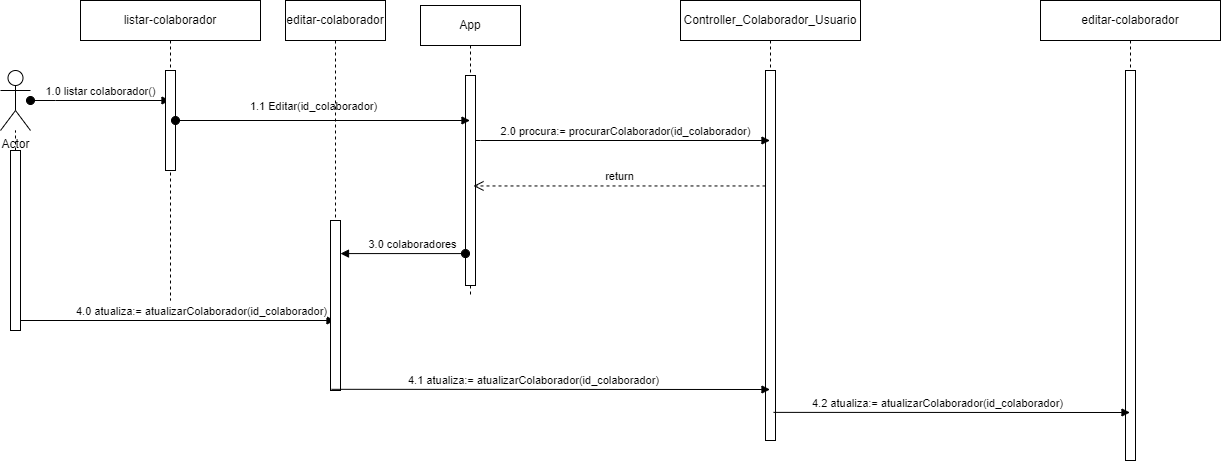

The diagram above was exported from draw.io. Its source (the exported page's mxGraphModel, read from the mxfile embedded in the PNG):
<mxGraphModel dx="880" dy="438" grid="1" gridSize="10" guides="1" tooltips="1" connect="1" arrows="1" fold="1" page="1" pageScale="1" pageWidth="850" pageHeight="1100" math="0" shadow="0">
  <root>
    <mxCell id="0" />
    <mxCell id="1" parent="0" />
    <mxCell id="aM9ryv3xv72pqoxQDRHE-1" value="App" style="shape=umlLifeline;perimeter=lifelinePerimeter;whiteSpace=wrap;html=1;container=0;dropTarget=0;collapsible=0;recursiveResize=0;outlineConnect=0;portConstraint=eastwest;newEdgeStyle={&quot;edgeStyle&quot;:&quot;elbowEdgeStyle&quot;,&quot;elbow&quot;:&quot;vertical&quot;,&quot;curved&quot;:0,&quot;rounded&quot;:0};" parent="1" vertex="1">
      <mxGeometry x="460" y="45" width="100" height="290" as="geometry" />
    </mxCell>
    <mxCell id="aM9ryv3xv72pqoxQDRHE-2" value="" style="html=1;points=[];perimeter=orthogonalPerimeter;outlineConnect=0;targetShapes=umlLifeline;portConstraint=eastwest;newEdgeStyle={&quot;edgeStyle&quot;:&quot;elbowEdgeStyle&quot;,&quot;elbow&quot;:&quot;vertical&quot;,&quot;curved&quot;:0,&quot;rounded&quot;:0};" parent="aM9ryv3xv72pqoxQDRHE-1" vertex="1">
      <mxGeometry x="45" y="70" width="10" height="210" as="geometry" />
    </mxCell>
    <mxCell id="aM9ryv3xv72pqoxQDRHE-5" value="Controller_Colaborador_Usuario" style="shape=umlLifeline;perimeter=lifelinePerimeter;whiteSpace=wrap;html=1;container=0;dropTarget=0;collapsible=0;recursiveResize=0;outlineConnect=0;portConstraint=eastwest;newEdgeStyle={&quot;edgeStyle&quot;:&quot;elbowEdgeStyle&quot;,&quot;elbow&quot;:&quot;vertical&quot;,&quot;curved&quot;:0,&quot;rounded&quot;:0};" parent="1" vertex="1">
      <mxGeometry x="720" y="40" width="180" height="440" as="geometry" />
    </mxCell>
    <mxCell id="aM9ryv3xv72pqoxQDRHE-6" value="" style="html=1;points=[];perimeter=orthogonalPerimeter;outlineConnect=0;targetShapes=umlLifeline;portConstraint=eastwest;newEdgeStyle={&quot;edgeStyle&quot;:&quot;elbowEdgeStyle&quot;,&quot;elbow&quot;:&quot;vertical&quot;,&quot;curved&quot;:0,&quot;rounded&quot;:0};" parent="aM9ryv3xv72pqoxQDRHE-5" vertex="1">
      <mxGeometry x="85" y="70" width="10" height="370" as="geometry" />
    </mxCell>
    <mxCell id="aM9ryv3xv72pqoxQDRHE-7" value="2.0&amp;nbsp;procura:= procurarColaborador(id_colaborador)" style="html=1;verticalAlign=bottom;endArrow=block;edgeStyle=elbowEdgeStyle;elbow=vertical;curved=0;rounded=0;" parent="1" source="aM9ryv3xv72pqoxQDRHE-2" target="aM9ryv3xv72pqoxQDRHE-5" edge="1">
      <mxGeometry x="0.0193" relative="1" as="geometry">
        <mxPoint x="470" y="170" as="sourcePoint" />
        <Array as="points">
          <mxPoint x="520" y="180" />
        </Array>
        <mxPoint x="814.5" y="170" as="targetPoint" />
        <mxPoint as="offset" />
      </mxGeometry>
    </mxCell>
    <mxCell id="Gx493nJCjtDPO6q7_uv--1" value="Actor" style="shape=umlActor;verticalLabelPosition=bottom;verticalAlign=top;html=1;outlineConnect=0;" parent="1" vertex="1">
      <mxGeometry x="40" y="110" width="30" height="60" as="geometry" />
    </mxCell>
    <mxCell id="aM9ryv3xv72pqoxQDRHE-3" value="1.0 listar colaborador()" style="html=1;verticalAlign=bottom;startArrow=oval;endArrow=block;startSize=8;edgeStyle=elbowEdgeStyle;elbow=vertical;curved=0;rounded=0;" parent="1" source="Gx493nJCjtDPO6q7_uv--1" target="Gx493nJCjtDPO6q7_uv--6" edge="1">
      <mxGeometry relative="1" as="geometry">
        <mxPoint x="90" y="150" as="sourcePoint" />
        <mxPoint x="240" y="150" as="targetPoint" />
      </mxGeometry>
    </mxCell>
    <mxCell id="Gx493nJCjtDPO6q7_uv--6" value="listar-colaborador" style="shape=umlLifeline;perimeter=lifelinePerimeter;whiteSpace=wrap;html=1;container=0;dropTarget=0;collapsible=0;recursiveResize=0;outlineConnect=0;portConstraint=eastwest;newEdgeStyle={&quot;edgeStyle&quot;:&quot;elbowEdgeStyle&quot;,&quot;elbow&quot;:&quot;vertical&quot;,&quot;curved&quot;:0,&quot;rounded&quot;:0};" parent="1" vertex="1">
      <mxGeometry x="120" y="40" width="180" height="300" as="geometry" />
    </mxCell>
    <mxCell id="Gx493nJCjtDPO6q7_uv--7" value="" style="html=1;points=[];perimeter=orthogonalPerimeter;outlineConnect=0;targetShapes=umlLifeline;portConstraint=eastwest;newEdgeStyle={&quot;edgeStyle&quot;:&quot;elbowEdgeStyle&quot;,&quot;elbow&quot;:&quot;vertical&quot;,&quot;curved&quot;:0,&quot;rounded&quot;:0};" parent="Gx493nJCjtDPO6q7_uv--6" vertex="1">
      <mxGeometry x="85" y="70" width="10" height="100" as="geometry" />
    </mxCell>
    <mxCell id="Gx493nJCjtDPO6q7_uv--8" value="4.0 atualiza:= atualizarColaborador(id_colaborador)" style="html=1;verticalAlign=bottom;endArrow=block;edgeStyle=elbowEdgeStyle;elbow=vertical;curved=0;rounded=0;" parent="1" edge="1" target="O5ppH7unaWoyfhZMkYk9-1">
      <mxGeometry x="0.1538" relative="1" as="geometry">
        <mxPoint x="60" y="360" as="sourcePoint" />
        <Array as="points" />
        <mxPoint x="320" y="370" as="targetPoint" />
        <mxPoint as="offset" />
      </mxGeometry>
    </mxCell>
    <mxCell id="Gx493nJCjtDPO6q7_uv--11" value="" style="endArrow=none;dashed=1;html=1;rounded=0;" parent="1" source="Gx493nJCjtDPO6q7_uv--16" target="Gx493nJCjtDPO6q7_uv--1" edge="1">
      <mxGeometry width="50" height="50" relative="1" as="geometry">
        <mxPoint x="55" y="370" as="sourcePoint" />
        <mxPoint x="80" y="250" as="targetPoint" />
      </mxGeometry>
    </mxCell>
    <mxCell id="Gx493nJCjtDPO6q7_uv--17" value="" style="endArrow=none;dashed=1;html=1;rounded=0;" parent="1" target="Gx493nJCjtDPO6q7_uv--16" edge="1">
      <mxGeometry width="50" height="50" relative="1" as="geometry">
        <mxPoint x="55" y="370" as="sourcePoint" />
        <mxPoint x="55" y="170" as="targetPoint" />
      </mxGeometry>
    </mxCell>
    <mxCell id="Gx493nJCjtDPO6q7_uv--16" value="" style="html=1;points=[];perimeter=orthogonalPerimeter;outlineConnect=0;targetShapes=umlLifeline;portConstraint=eastwest;newEdgeStyle={&quot;edgeStyle&quot;:&quot;elbowEdgeStyle&quot;,&quot;elbow&quot;:&quot;vertical&quot;,&quot;curved&quot;:0,&quot;rounded&quot;:0};" parent="1" vertex="1">
      <mxGeometry x="50" y="190" width="10" height="180" as="geometry" />
    </mxCell>
    <mxCell id="Gx493nJCjtDPO6q7_uv--20" value="editar-colaborador" style="shape=umlLifeline;perimeter=lifelinePerimeter;whiteSpace=wrap;html=1;container=0;dropTarget=0;collapsible=0;recursiveResize=0;outlineConnect=0;portConstraint=eastwest;newEdgeStyle={&quot;edgeStyle&quot;:&quot;elbowEdgeStyle&quot;,&quot;elbow&quot;:&quot;vertical&quot;,&quot;curved&quot;:0,&quot;rounded&quot;:0};" parent="1" vertex="1">
      <mxGeometry x="1080" y="40" width="180" height="460" as="geometry" />
    </mxCell>
    <mxCell id="Gx493nJCjtDPO6q7_uv--21" value="" style="html=1;points=[];perimeter=orthogonalPerimeter;outlineConnect=0;targetShapes=umlLifeline;portConstraint=eastwest;newEdgeStyle={&quot;edgeStyle&quot;:&quot;elbowEdgeStyle&quot;,&quot;elbow&quot;:&quot;vertical&quot;,&quot;curved&quot;:0,&quot;rounded&quot;:0};" parent="Gx493nJCjtDPO6q7_uv--20" vertex="1">
      <mxGeometry x="85" y="70" width="10" height="390" as="geometry" />
    </mxCell>
    <mxCell id="Gx493nJCjtDPO6q7_uv--22" value="1.1 Editar(id_colaborador)" style="html=1;verticalAlign=bottom;startArrow=oval;endArrow=block;startSize=8;edgeStyle=elbowEdgeStyle;elbow=vertical;curved=0;rounded=0;" parent="1" source="Gx493nJCjtDPO6q7_uv--7" target="aM9ryv3xv72pqoxQDRHE-1" edge="1">
      <mxGeometry x="-0.0638" y="5" relative="1" as="geometry">
        <mxPoint x="290" y="150" as="sourcePoint" />
        <mxPoint x="440" y="160" as="targetPoint" />
        <mxPoint as="offset" />
      </mxGeometry>
    </mxCell>
    <mxCell id="Gx493nJCjtDPO6q7_uv--23" value="return" style="html=1;verticalAlign=bottom;endArrow=open;dashed=1;endSize=8;curved=0;rounded=0;entryX=0.8;entryY=0.526;entryDx=0;entryDy=0;entryPerimeter=0;" parent="1" source="aM9ryv3xv72pqoxQDRHE-6" target="aM9ryv3xv72pqoxQDRHE-2" edge="1">
      <mxGeometry relative="1" as="geometry">
        <mxPoint x="785" y="210" as="sourcePoint" />
        <mxPoint x="459.5" y="210" as="targetPoint" />
      </mxGeometry>
    </mxCell>
    <mxCell id="O5ppH7unaWoyfhZMkYk9-1" value="editar-colaborador" style="shape=umlLifeline;perimeter=lifelinePerimeter;whiteSpace=wrap;html=1;container=0;dropTarget=0;collapsible=0;recursiveResize=0;outlineConnect=0;portConstraint=eastwest;newEdgeStyle={&quot;edgeStyle&quot;:&quot;elbowEdgeStyle&quot;,&quot;elbow&quot;:&quot;vertical&quot;,&quot;curved&quot;:0,&quot;rounded&quot;:0};" vertex="1" parent="1">
      <mxGeometry x="325" y="40" width="100" height="390" as="geometry" />
    </mxCell>
    <mxCell id="O5ppH7unaWoyfhZMkYk9-2" value="" style="html=1;points=[];perimeter=orthogonalPerimeter;outlineConnect=0;targetShapes=umlLifeline;portConstraint=eastwest;newEdgeStyle={&quot;edgeStyle&quot;:&quot;elbowEdgeStyle&quot;,&quot;elbow&quot;:&quot;vertical&quot;,&quot;curved&quot;:0,&quot;rounded&quot;:0};" vertex="1" parent="O5ppH7unaWoyfhZMkYk9-1">
      <mxGeometry x="45" y="220" width="10" height="170" as="geometry" />
    </mxCell>
    <mxCell id="O5ppH7unaWoyfhZMkYk9-3" value="3.0 colaboradores" style="html=1;verticalAlign=bottom;startArrow=oval;startFill=1;endArrow=block;startSize=8;curved=0;rounded=0;exitX=0;exitY=0.848;exitDx=0;exitDy=0;exitPerimeter=0;" edge="1" parent="1" source="aM9ryv3xv72pqoxQDRHE-2" target="O5ppH7unaWoyfhZMkYk9-2">
      <mxGeometry x="-0.1538" width="60" relative="1" as="geometry">
        <mxPoint x="510" y="290" as="sourcePoint" />
        <mxPoint x="380" y="290" as="targetPoint" />
        <mxPoint as="offset" />
      </mxGeometry>
    </mxCell>
    <mxCell id="O5ppH7unaWoyfhZMkYk9-5" value="4.1 atualiza:= atualizarColaborador(id_colaborador)" style="html=1;verticalAlign=bottom;endArrow=block;edgeStyle=elbowEdgeStyle;elbow=vertical;curved=0;rounded=0;exitX=0.1;exitY=0.993;exitDx=0;exitDy=0;exitPerimeter=0;" edge="1" parent="1" source="O5ppH7unaWoyfhZMkYk9-2" target="aM9ryv3xv72pqoxQDRHE-5">
      <mxGeometry x="-0.0794" relative="1" as="geometry">
        <mxPoint x="470" y="390" as="sourcePoint" />
        <Array as="points" />
        <mxPoint x="790.5" y="390" as="targetPoint" />
        <mxPoint as="offset" />
      </mxGeometry>
    </mxCell>
    <mxCell id="O5ppH7unaWoyfhZMkYk9-6" value="4.2 atualiza:= atualizarColaborador(id_colaborador)" style="html=1;verticalAlign=bottom;endArrow=block;edgeStyle=elbowEdgeStyle;elbow=vertical;curved=0;rounded=0;exitX=0.8;exitY=0.924;exitDx=0;exitDy=0;exitPerimeter=0;" edge="1" parent="1" source="aM9ryv3xv72pqoxQDRHE-6" target="Gx493nJCjtDPO6q7_uv--20">
      <mxGeometry x="-0.0794" relative="1" as="geometry">
        <mxPoint x="850" y="470" as="sourcePoint" />
        <Array as="points" />
        <mxPoint x="1125" y="470" as="targetPoint" />
        <mxPoint as="offset" />
      </mxGeometry>
    </mxCell>
  </root>
</mxGraphModel>